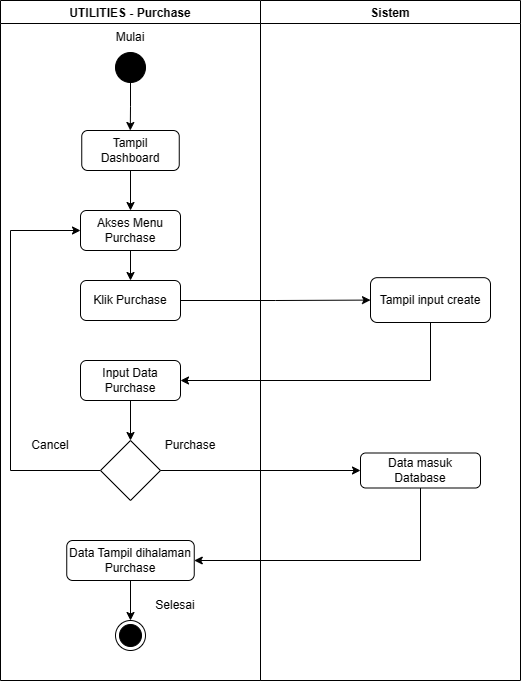

The diagram above was exported from draw.io. Its source (the exported page's mxGraphModel, read from the mxfile embedded in the PNG):
<mxGraphModel dx="926" dy="486" grid="1" gridSize="10" guides="1" tooltips="1" connect="1" arrows="1" fold="1" page="1" pageScale="1" pageWidth="850" pageHeight="1100" math="0" shadow="0">
  <root>
    <mxCell id="0" />
    <mxCell id="1" parent="0" />
    <mxCell id="Lp8TdwfRZlAltfqkYfrB-1" value="UTILITIES - Purchase" style="swimlane;" vertex="1" parent="1">
      <mxGeometry x="120" y="140" width="260" height="680" as="geometry" />
    </mxCell>
    <mxCell id="Lp8TdwfRZlAltfqkYfrB-2" value="" style="ellipse;fillColor=strokeColor;" vertex="1" parent="Lp8TdwfRZlAltfqkYfrB-1">
      <mxGeometry x="115" y="52" width="30" height="30" as="geometry" />
    </mxCell>
    <mxCell id="Lp8TdwfRZlAltfqkYfrB-3" value="Mulai" style="text;html=1;strokeColor=none;fillColor=none;align=center;verticalAlign=middle;whiteSpace=wrap;rounded=0;" vertex="1" parent="Lp8TdwfRZlAltfqkYfrB-1">
      <mxGeometry x="100" y="22" width="60" height="30" as="geometry" />
    </mxCell>
    <mxCell id="Lp8TdwfRZlAltfqkYfrB-39" style="edgeStyle=orthogonalEdgeStyle;rounded=0;orthogonalLoop=1;jettySize=auto;html=1;exitX=0.5;exitY=1;exitDx=0;exitDy=0;entryX=0.5;entryY=0;entryDx=0;entryDy=0;" edge="1" parent="Lp8TdwfRZlAltfqkYfrB-1" source="Lp8TdwfRZlAltfqkYfrB-37" target="Lp8TdwfRZlAltfqkYfrB-38">
      <mxGeometry relative="1" as="geometry" />
    </mxCell>
    <mxCell id="Lp8TdwfRZlAltfqkYfrB-37" value="Tampil Dashboard" style="rounded=1;whiteSpace=wrap;html=1;" vertex="1" parent="Lp8TdwfRZlAltfqkYfrB-1">
      <mxGeometry x="81.25" y="130" width="97.5" height="40" as="geometry" />
    </mxCell>
    <mxCell id="Lp8TdwfRZlAltfqkYfrB-41" style="edgeStyle=orthogonalEdgeStyle;rounded=0;orthogonalLoop=1;jettySize=auto;html=1;exitX=0.5;exitY=1;exitDx=0;exitDy=0;" edge="1" parent="Lp8TdwfRZlAltfqkYfrB-1" source="Lp8TdwfRZlAltfqkYfrB-38" target="Lp8TdwfRZlAltfqkYfrB-40">
      <mxGeometry relative="1" as="geometry" />
    </mxCell>
    <mxCell id="Lp8TdwfRZlAltfqkYfrB-38" value="Akses Menu Purchase" style="rounded=1;whiteSpace=wrap;html=1;" vertex="1" parent="Lp8TdwfRZlAltfqkYfrB-1">
      <mxGeometry x="80" y="210" width="100" height="40" as="geometry" />
    </mxCell>
    <mxCell id="Lp8TdwfRZlAltfqkYfrB-40" value="Klik Purchase" style="rounded=1;whiteSpace=wrap;html=1;" vertex="1" parent="Lp8TdwfRZlAltfqkYfrB-1">
      <mxGeometry x="80" y="280" width="100" height="40" as="geometry" />
    </mxCell>
    <mxCell id="Lp8TdwfRZlAltfqkYfrB-49" style="edgeStyle=orthogonalEdgeStyle;rounded=0;orthogonalLoop=1;jettySize=auto;html=1;exitX=0.5;exitY=1;exitDx=0;exitDy=0;entryX=0.5;entryY=0;entryDx=0;entryDy=0;" edge="1" parent="Lp8TdwfRZlAltfqkYfrB-1" source="Lp8TdwfRZlAltfqkYfrB-46" target="Lp8TdwfRZlAltfqkYfrB-48">
      <mxGeometry relative="1" as="geometry" />
    </mxCell>
    <mxCell id="Lp8TdwfRZlAltfqkYfrB-46" value="Input Data Purchase" style="rounded=1;whiteSpace=wrap;html=1;" vertex="1" parent="Lp8TdwfRZlAltfqkYfrB-1">
      <mxGeometry x="80" y="360" width="100" height="40" as="geometry" />
    </mxCell>
    <mxCell id="Lp8TdwfRZlAltfqkYfrB-56" style="edgeStyle=orthogonalEdgeStyle;rounded=0;orthogonalLoop=1;jettySize=auto;html=1;exitX=0;exitY=0.5;exitDx=0;exitDy=0;entryX=0;entryY=0.5;entryDx=0;entryDy=0;" edge="1" parent="Lp8TdwfRZlAltfqkYfrB-1" source="Lp8TdwfRZlAltfqkYfrB-48" target="Lp8TdwfRZlAltfqkYfrB-38">
      <mxGeometry relative="1" as="geometry">
        <Array as="points">
          <mxPoint x="10" y="470" />
          <mxPoint x="10" y="230" />
        </Array>
      </mxGeometry>
    </mxCell>
    <mxCell id="Lp8TdwfRZlAltfqkYfrB-48" value="" style="rhombus;whiteSpace=wrap;html=1;" vertex="1" parent="Lp8TdwfRZlAltfqkYfrB-1">
      <mxGeometry x="100" y="440" width="60" height="60" as="geometry" />
    </mxCell>
    <mxCell id="Lp8TdwfRZlAltfqkYfrB-50" value="Purchase" style="text;html=1;strokeColor=none;fillColor=none;align=center;verticalAlign=middle;whiteSpace=wrap;rounded=0;" vertex="1" parent="Lp8TdwfRZlAltfqkYfrB-1">
      <mxGeometry x="160" y="430" width="60" height="30" as="geometry" />
    </mxCell>
    <mxCell id="Lp8TdwfRZlAltfqkYfrB-70" style="edgeStyle=orthogonalEdgeStyle;rounded=0;orthogonalLoop=1;jettySize=auto;html=1;exitX=0.5;exitY=1;exitDx=0;exitDy=0;entryX=0.5;entryY=0;entryDx=0;entryDy=0;" edge="1" parent="Lp8TdwfRZlAltfqkYfrB-1" source="Lp8TdwfRZlAltfqkYfrB-54" target="Lp8TdwfRZlAltfqkYfrB-67">
      <mxGeometry relative="1" as="geometry" />
    </mxCell>
    <mxCell id="Lp8TdwfRZlAltfqkYfrB-54" value="Data Tampil dihalaman Purchase" style="rounded=1;whiteSpace=wrap;html=1;" vertex="1" parent="Lp8TdwfRZlAltfqkYfrB-1">
      <mxGeometry x="66.25" y="540" width="127.5" height="40" as="geometry" />
    </mxCell>
    <mxCell id="Lp8TdwfRZlAltfqkYfrB-57" value="Cancel" style="text;html=1;strokeColor=none;fillColor=none;align=center;verticalAlign=middle;whiteSpace=wrap;rounded=0;" vertex="1" parent="Lp8TdwfRZlAltfqkYfrB-1">
      <mxGeometry x="20" y="430" width="60" height="30" as="geometry" />
    </mxCell>
    <mxCell id="Lp8TdwfRZlAltfqkYfrB-66" value="Selesai" style="text;html=1;strokeColor=none;fillColor=none;align=center;verticalAlign=middle;whiteSpace=wrap;rounded=0;" vertex="1" parent="Lp8TdwfRZlAltfqkYfrB-1">
      <mxGeometry x="144.99999999999994" y="590" width="60" height="30" as="geometry" />
    </mxCell>
    <mxCell id="Lp8TdwfRZlAltfqkYfrB-67" value="" style="ellipse;html=1;shape=endState;fillColor=strokeColor;" vertex="1" parent="Lp8TdwfRZlAltfqkYfrB-1">
      <mxGeometry x="115.00333333333344" y="620" width="30" height="30" as="geometry" />
    </mxCell>
    <mxCell id="Lp8TdwfRZlAltfqkYfrB-33" value="Sistem" style="swimlane;" vertex="1" parent="1">
      <mxGeometry x="380" y="140" width="260" height="680" as="geometry" />
    </mxCell>
    <mxCell id="Lp8TdwfRZlAltfqkYfrB-44" value="Tampil input create" style="rounded=1;whiteSpace=wrap;html=1;" vertex="1" parent="Lp8TdwfRZlAltfqkYfrB-33">
      <mxGeometry x="110" y="277.16" width="120" height="44.84" as="geometry" />
    </mxCell>
    <mxCell id="Lp8TdwfRZlAltfqkYfrB-51" value="Data masuk Database" style="rounded=1;whiteSpace=wrap;html=1;" vertex="1" parent="Lp8TdwfRZlAltfqkYfrB-33">
      <mxGeometry x="100" y="452.5" width="120" height="35" as="geometry" />
    </mxCell>
    <mxCell id="Lp8TdwfRZlAltfqkYfrB-36" style="edgeStyle=orthogonalEdgeStyle;rounded=0;orthogonalLoop=1;jettySize=auto;html=1;exitX=0.5;exitY=1;exitDx=0;exitDy=0;" edge="1" parent="1" source="Lp8TdwfRZlAltfqkYfrB-2">
      <mxGeometry relative="1" as="geometry">
        <mxPoint x="249.78260869565224" y="270" as="targetPoint" />
      </mxGeometry>
    </mxCell>
    <mxCell id="Lp8TdwfRZlAltfqkYfrB-45" style="edgeStyle=orthogonalEdgeStyle;rounded=0;orthogonalLoop=1;jettySize=auto;html=1;exitX=1;exitY=0.5;exitDx=0;exitDy=0;entryX=0;entryY=0.5;entryDx=0;entryDy=0;" edge="1" parent="1" source="Lp8TdwfRZlAltfqkYfrB-40" target="Lp8TdwfRZlAltfqkYfrB-44">
      <mxGeometry relative="1" as="geometry" />
    </mxCell>
    <mxCell id="Lp8TdwfRZlAltfqkYfrB-47" style="edgeStyle=orthogonalEdgeStyle;rounded=0;orthogonalLoop=1;jettySize=auto;html=1;exitX=0.5;exitY=1;exitDx=0;exitDy=0;entryX=1;entryY=0.5;entryDx=0;entryDy=0;" edge="1" parent="1" source="Lp8TdwfRZlAltfqkYfrB-44" target="Lp8TdwfRZlAltfqkYfrB-46">
      <mxGeometry relative="1" as="geometry" />
    </mxCell>
    <mxCell id="Lp8TdwfRZlAltfqkYfrB-53" style="edgeStyle=orthogonalEdgeStyle;rounded=0;orthogonalLoop=1;jettySize=auto;html=1;exitX=1;exitY=0.5;exitDx=0;exitDy=0;entryX=0;entryY=0.5;entryDx=0;entryDy=0;" edge="1" parent="1" source="Lp8TdwfRZlAltfqkYfrB-48" target="Lp8TdwfRZlAltfqkYfrB-51">
      <mxGeometry relative="1" as="geometry" />
    </mxCell>
    <mxCell id="Lp8TdwfRZlAltfqkYfrB-55" style="edgeStyle=orthogonalEdgeStyle;rounded=0;orthogonalLoop=1;jettySize=auto;html=1;exitX=0.5;exitY=1;exitDx=0;exitDy=0;entryX=1;entryY=0.5;entryDx=0;entryDy=0;" edge="1" parent="1" source="Lp8TdwfRZlAltfqkYfrB-51" target="Lp8TdwfRZlAltfqkYfrB-54">
      <mxGeometry relative="1" as="geometry" />
    </mxCell>
  </root>
</mxGraphModel>